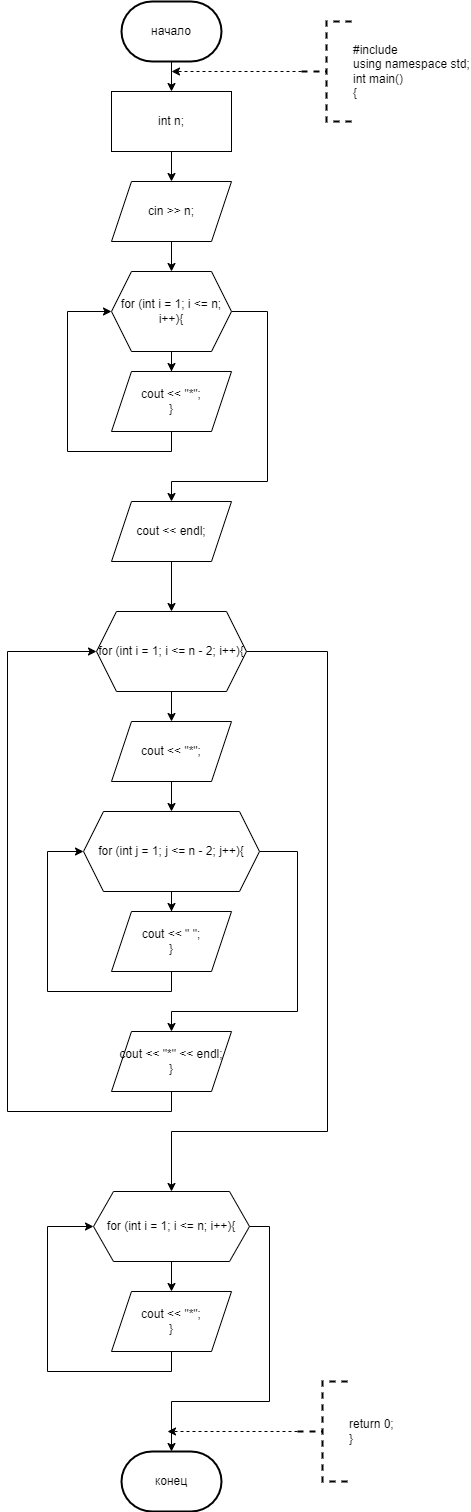

The diagram above was exported from draw.io. Its source (the exported page's mxGraphModel, read from the mxfile embedded in the PNG):
<mxGraphModel dx="1050" dy="557" grid="1" gridSize="10" guides="1" tooltips="1" connect="1" arrows="1" fold="1" page="1" pageScale="1" pageWidth="827" pageHeight="1169" math="0" shadow="0">
  <root>
    <mxCell id="0" />
    <mxCell id="1" parent="0" />
    <mxCell id="_174i07sK-DZuIHZuVOL-4" value="" style="edgeStyle=orthogonalEdgeStyle;rounded=0;orthogonalLoop=1;jettySize=auto;html=1;" parent="1" source="_174i07sK-DZuIHZuVOL-1" target="_174i07sK-DZuIHZuVOL-3" edge="1">
      <mxGeometry relative="1" as="geometry" />
    </mxCell>
    <mxCell id="_174i07sK-DZuIHZuVOL-1" value="начало" style="strokeWidth=2;html=1;shape=mxgraph.flowchart.terminator;whiteSpace=wrap;" parent="1" vertex="1">
      <mxGeometry x="364" y="40" width="100" height="60" as="geometry" />
    </mxCell>
    <mxCell id="_174i07sK-DZuIHZuVOL-2" value="конец" style="strokeWidth=2;html=1;shape=mxgraph.flowchart.terminator;whiteSpace=wrap;" parent="1" vertex="1">
      <mxGeometry x="364" y="1490" width="100" height="60" as="geometry" />
    </mxCell>
    <mxCell id="_174i07sK-DZuIHZuVOL-8" value="" style="edgeStyle=orthogonalEdgeStyle;rounded=0;orthogonalLoop=1;jettySize=auto;html=1;" parent="1" source="_174i07sK-DZuIHZuVOL-3" target="_174i07sK-DZuIHZuVOL-5" edge="1">
      <mxGeometry relative="1" as="geometry" />
    </mxCell>
    <mxCell id="_174i07sK-DZuIHZuVOL-3" value="int n;" style="rounded=0;whiteSpace=wrap;html=1;" parent="1" vertex="1">
      <mxGeometry x="354" y="130" width="120" height="60" as="geometry" />
    </mxCell>
    <mxCell id="_174i07sK-DZuIHZuVOL-9" value="" style="edgeStyle=orthogonalEdgeStyle;rounded=0;orthogonalLoop=1;jettySize=auto;html=1;" parent="1" source="_174i07sK-DZuIHZuVOL-5" target="_174i07sK-DZuIHZuVOL-6" edge="1">
      <mxGeometry relative="1" as="geometry" />
    </mxCell>
    <mxCell id="_174i07sK-DZuIHZuVOL-5" value="cin &amp;gt;&amp;gt; n;" style="shape=parallelogram;perimeter=parallelogramPerimeter;whiteSpace=wrap;html=1;fixedSize=1;" parent="1" vertex="1">
      <mxGeometry x="354" y="220" width="120" height="60" as="geometry" />
    </mxCell>
    <mxCell id="_174i07sK-DZuIHZuVOL-11" value="" style="edgeStyle=orthogonalEdgeStyle;rounded=0;orthogonalLoop=1;jettySize=auto;html=1;" parent="1" source="_174i07sK-DZuIHZuVOL-6" target="_174i07sK-DZuIHZuVOL-10" edge="1">
      <mxGeometry relative="1" as="geometry" />
    </mxCell>
    <mxCell id="_174i07sK-DZuIHZuVOL-14" style="edgeStyle=orthogonalEdgeStyle;rounded=0;orthogonalLoop=1;jettySize=auto;html=1;exitX=1;exitY=0.5;exitDx=0;exitDy=0;entryX=0.5;entryY=0;entryDx=0;entryDy=0;" parent="1" source="_174i07sK-DZuIHZuVOL-6" target="_174i07sK-DZuIHZuVOL-12" edge="1">
      <mxGeometry relative="1" as="geometry">
        <Array as="points">
          <mxPoint x="510" y="350" />
          <mxPoint x="510" y="520" />
          <mxPoint x="414" y="520" />
        </Array>
      </mxGeometry>
    </mxCell>
    <mxCell id="_174i07sK-DZuIHZuVOL-6" value="for (int i = 1; i &amp;lt;= n; i++){" style="shape=hexagon;perimeter=hexagonPerimeter2;whiteSpace=wrap;html=1;fixedSize=1;" parent="1" vertex="1">
      <mxGeometry x="354" y="310" width="120" height="80" as="geometry" />
    </mxCell>
    <mxCell id="_174i07sK-DZuIHZuVOL-13" style="edgeStyle=orthogonalEdgeStyle;rounded=0;orthogonalLoop=1;jettySize=auto;html=1;exitX=0.5;exitY=1;exitDx=0;exitDy=0;entryX=0;entryY=0.5;entryDx=0;entryDy=0;" parent="1" source="_174i07sK-DZuIHZuVOL-10" target="_174i07sK-DZuIHZuVOL-6" edge="1">
      <mxGeometry relative="1" as="geometry">
        <Array as="points">
          <mxPoint x="414" y="490" />
          <mxPoint x="310" y="490" />
          <mxPoint x="310" y="350" />
        </Array>
      </mxGeometry>
    </mxCell>
    <mxCell id="_174i07sK-DZuIHZuVOL-10" value="&lt;div&gt;cout &amp;lt;&amp;lt; &quot;*&quot;;&lt;span style=&quot;&quot;&gt;&lt;/span&gt;&lt;/div&gt;&lt;div&gt;}&lt;/div&gt;" style="shape=parallelogram;perimeter=parallelogramPerimeter;whiteSpace=wrap;html=1;fixedSize=1;" parent="1" vertex="1">
      <mxGeometry x="354" y="410" width="120" height="60" as="geometry" />
    </mxCell>
    <mxCell id="_174i07sK-DZuIHZuVOL-16" value="" style="edgeStyle=orthogonalEdgeStyle;rounded=0;orthogonalLoop=1;jettySize=auto;html=1;" parent="1" source="_174i07sK-DZuIHZuVOL-12" target="_174i07sK-DZuIHZuVOL-15" edge="1">
      <mxGeometry relative="1" as="geometry" />
    </mxCell>
    <mxCell id="_174i07sK-DZuIHZuVOL-12" value="cout &amp;lt;&amp;lt; endl;" style="shape=parallelogram;perimeter=parallelogramPerimeter;whiteSpace=wrap;html=1;fixedSize=1;" parent="1" vertex="1">
      <mxGeometry x="354" y="540" width="120" height="60" as="geometry" />
    </mxCell>
    <mxCell id="_174i07sK-DZuIHZuVOL-18" value="" style="edgeStyle=orthogonalEdgeStyle;rounded=0;orthogonalLoop=1;jettySize=auto;html=1;" parent="1" source="_174i07sK-DZuIHZuVOL-15" target="_174i07sK-DZuIHZuVOL-17" edge="1">
      <mxGeometry relative="1" as="geometry" />
    </mxCell>
    <mxCell id="_174i07sK-DZuIHZuVOL-28" style="edgeStyle=orthogonalEdgeStyle;rounded=0;orthogonalLoop=1;jettySize=auto;html=1;exitX=1;exitY=0.5;exitDx=0;exitDy=0;entryX=0.5;entryY=0;entryDx=0;entryDy=0;" parent="1" source="_174i07sK-DZuIHZuVOL-15" target="_174i07sK-DZuIHZuVOL-26" edge="1">
      <mxGeometry relative="1" as="geometry">
        <Array as="points">
          <mxPoint x="570" y="690" />
          <mxPoint x="570" y="1170" />
          <mxPoint x="414" y="1170" />
        </Array>
      </mxGeometry>
    </mxCell>
    <mxCell id="_174i07sK-DZuIHZuVOL-15" value="for (int i = 1; i &amp;lt;= n - 2; i++){" style="shape=hexagon;perimeter=hexagonPerimeter2;whiteSpace=wrap;html=1;fixedSize=1;" parent="1" vertex="1">
      <mxGeometry x="339" y="650" width="150" height="80" as="geometry" />
    </mxCell>
    <mxCell id="_174i07sK-DZuIHZuVOL-20" value="" style="edgeStyle=orthogonalEdgeStyle;rounded=0;orthogonalLoop=1;jettySize=auto;html=1;" parent="1" source="_174i07sK-DZuIHZuVOL-17" target="_174i07sK-DZuIHZuVOL-19" edge="1">
      <mxGeometry relative="1" as="geometry" />
    </mxCell>
    <mxCell id="_174i07sK-DZuIHZuVOL-17" value="cout &lt;&lt; &quot;*&quot;;" style="shape=parallelogram;perimeter=parallelogramPerimeter;whiteSpace=wrap;html=1;fixedSize=1;" parent="1" vertex="1">
      <mxGeometry x="354" y="760" width="120" height="60" as="geometry" />
    </mxCell>
    <mxCell id="_174i07sK-DZuIHZuVOL-22" value="" style="edgeStyle=orthogonalEdgeStyle;rounded=0;orthogonalLoop=1;jettySize=auto;html=1;" parent="1" source="_174i07sK-DZuIHZuVOL-19" target="_174i07sK-DZuIHZuVOL-21" edge="1">
      <mxGeometry relative="1" as="geometry" />
    </mxCell>
    <mxCell id="_174i07sK-DZuIHZuVOL-25" style="edgeStyle=orthogonalEdgeStyle;rounded=0;orthogonalLoop=1;jettySize=auto;html=1;exitX=1;exitY=0.5;exitDx=0;exitDy=0;entryX=0.5;entryY=0;entryDx=0;entryDy=0;" parent="1" source="_174i07sK-DZuIHZuVOL-19" target="_174i07sK-DZuIHZuVOL-24" edge="1">
      <mxGeometry relative="1" as="geometry">
        <Array as="points">
          <mxPoint x="540" y="890" />
          <mxPoint x="540" y="1050" />
          <mxPoint x="414" y="1050" />
        </Array>
      </mxGeometry>
    </mxCell>
    <mxCell id="_174i07sK-DZuIHZuVOL-19" value="for (int j = 1; j &amp;lt;= n - 2; j++){" style="shape=hexagon;perimeter=hexagonPerimeter2;whiteSpace=wrap;html=1;fixedSize=1;" parent="1" vertex="1">
      <mxGeometry x="326" y="850" width="176" height="80" as="geometry" />
    </mxCell>
    <mxCell id="_174i07sK-DZuIHZuVOL-23" style="edgeStyle=orthogonalEdgeStyle;rounded=0;orthogonalLoop=1;jettySize=auto;html=1;exitX=0.5;exitY=1;exitDx=0;exitDy=0;entryX=0;entryY=0.5;entryDx=0;entryDy=0;" parent="1" source="_174i07sK-DZuIHZuVOL-21" target="_174i07sK-DZuIHZuVOL-19" edge="1">
      <mxGeometry relative="1" as="geometry">
        <Array as="points">
          <mxPoint x="414" y="1030" />
          <mxPoint x="290" y="1030" />
          <mxPoint x="290" y="890" />
        </Array>
      </mxGeometry>
    </mxCell>
    <mxCell id="_174i07sK-DZuIHZuVOL-21" value="&lt;div&gt;cout &amp;lt;&amp;lt; &quot; &quot;;&lt;span style=&quot;&quot;&gt;&lt;/span&gt;&lt;/div&gt;&lt;div&gt;}&lt;/div&gt;" style="shape=parallelogram;perimeter=parallelogramPerimeter;whiteSpace=wrap;html=1;fixedSize=1;" parent="1" vertex="1">
      <mxGeometry x="354" y="950" width="120" height="60" as="geometry" />
    </mxCell>
    <mxCell id="_174i07sK-DZuIHZuVOL-27" style="edgeStyle=orthogonalEdgeStyle;rounded=0;orthogonalLoop=1;jettySize=auto;html=1;exitX=0.5;exitY=1;exitDx=0;exitDy=0;entryX=0;entryY=0.5;entryDx=0;entryDy=0;" parent="1" source="_174i07sK-DZuIHZuVOL-24" target="_174i07sK-DZuIHZuVOL-15" edge="1">
      <mxGeometry relative="1" as="geometry">
        <Array as="points">
          <mxPoint x="414" y="1150" />
          <mxPoint x="250" y="1150" />
          <mxPoint x="250" y="690" />
        </Array>
      </mxGeometry>
    </mxCell>
    <mxCell id="_174i07sK-DZuIHZuVOL-24" value="&lt;div&gt;cout &amp;lt;&amp;lt; &quot;*&quot; &amp;lt;&amp;lt; endl;&lt;span style=&quot;&quot;&gt;&lt;/span&gt;&lt;/div&gt;&lt;div&gt;}&lt;/div&gt;" style="shape=parallelogram;perimeter=parallelogramPerimeter;whiteSpace=wrap;html=1;fixedSize=1;" parent="1" vertex="1">
      <mxGeometry x="354" y="1070" width="120" height="60" as="geometry" />
    </mxCell>
    <mxCell id="_174i07sK-DZuIHZuVOL-30" value="" style="edgeStyle=orthogonalEdgeStyle;rounded=0;orthogonalLoop=1;jettySize=auto;html=1;" parent="1" source="_174i07sK-DZuIHZuVOL-26" target="_174i07sK-DZuIHZuVOL-29" edge="1">
      <mxGeometry relative="1" as="geometry" />
    </mxCell>
    <mxCell id="_174i07sK-DZuIHZuVOL-26" value="for (int i = 1; i &amp;lt;= n; i++){" style="shape=hexagon;perimeter=hexagonPerimeter2;whiteSpace=wrap;html=1;fixedSize=1;" parent="1" vertex="1">
      <mxGeometry x="336" y="1230" width="156" height="70" as="geometry" />
    </mxCell>
    <mxCell id="_174i07sK-DZuIHZuVOL-31" style="edgeStyle=orthogonalEdgeStyle;rounded=0;orthogonalLoop=1;jettySize=auto;html=1;exitX=0.5;exitY=1;exitDx=0;exitDy=0;entryX=0;entryY=0.5;entryDx=0;entryDy=0;" parent="1" source="_174i07sK-DZuIHZuVOL-29" target="_174i07sK-DZuIHZuVOL-26" edge="1">
      <mxGeometry relative="1" as="geometry">
        <Array as="points">
          <mxPoint x="414" y="1410" />
          <mxPoint x="290" y="1410" />
          <mxPoint x="290" y="1265" />
        </Array>
      </mxGeometry>
    </mxCell>
    <mxCell id="_174i07sK-DZuIHZuVOL-29" value="&lt;div&gt;cout &amp;lt;&amp;lt; &quot;*&quot;;&lt;span style=&quot;&quot;&gt;&lt;/span&gt;&lt;/div&gt;&lt;div&gt;}&lt;/div&gt;" style="shape=parallelogram;perimeter=parallelogramPerimeter;whiteSpace=wrap;html=1;fixedSize=1;" parent="1" vertex="1">
      <mxGeometry x="354" y="1330" width="120" height="60" as="geometry" />
    </mxCell>
    <mxCell id="_174i07sK-DZuIHZuVOL-32" style="edgeStyle=orthogonalEdgeStyle;rounded=0;orthogonalLoop=1;jettySize=auto;html=1;exitX=1;exitY=0.5;exitDx=0;exitDy=0;entryX=0.5;entryY=0;entryDx=0;entryDy=0;entryPerimeter=0;" parent="1" source="_174i07sK-DZuIHZuVOL-26" target="_174i07sK-DZuIHZuVOL-2" edge="1">
      <mxGeometry relative="1" as="geometry">
        <Array as="points">
          <mxPoint x="512" y="1265" />
          <mxPoint x="512" y="1440" />
          <mxPoint x="414" y="1440" />
        </Array>
      </mxGeometry>
    </mxCell>
    <mxCell id="_174i07sK-DZuIHZuVOL-34" style="edgeStyle=orthogonalEdgeStyle;rounded=0;orthogonalLoop=1;jettySize=auto;html=1;exitX=0;exitY=0.5;exitDx=0;exitDy=0;exitPerimeter=0;dashed=1;" parent="1" source="_174i07sK-DZuIHZuVOL-33" edge="1">
      <mxGeometry relative="1" as="geometry">
        <mxPoint x="410" y="1470" as="targetPoint" />
      </mxGeometry>
    </mxCell>
    <mxCell id="_174i07sK-DZuIHZuVOL-33" value="return 0;&#10;}" style="strokeWidth=2;html=1;shape=mxgraph.flowchart.annotation_2;align=left;labelPosition=right;pointerEvents=1;dashed=1;" parent="1" vertex="1">
      <mxGeometry x="540" y="1420" width="50" height="100" as="geometry" />
    </mxCell>
    <mxCell id="_174i07sK-DZuIHZuVOL-35" style="edgeStyle=orthogonalEdgeStyle;rounded=0;orthogonalLoop=1;jettySize=auto;html=1;exitX=0;exitY=0.5;exitDx=0;exitDy=0;exitPerimeter=0;dashed=1;" parent="1" source="_174i07sK-DZuIHZuVOL-36" edge="1">
      <mxGeometry relative="1" as="geometry">
        <mxPoint x="414" y="110" as="targetPoint" />
      </mxGeometry>
    </mxCell>
    <mxCell id="_174i07sK-DZuIHZuVOL-36" value="#include &lt;iostream&gt;&#10;using namespace std;&#10;int main()&#10;{" style="strokeWidth=2;html=1;shape=mxgraph.flowchart.annotation_2;align=left;labelPosition=right;pointerEvents=1;dashed=1;" parent="1" vertex="1">
      <mxGeometry x="544" y="60" width="50" height="100" as="geometry" />
    </mxCell>
  </root>
</mxGraphModel>